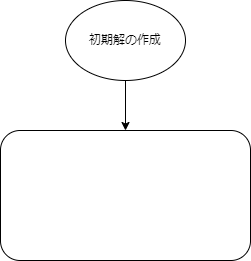

The diagram above was exported from draw.io. Its source (the exported page's mxGraphModel, read from the mxfile embedded in the PNG):
<mxGraphModel dx="404" dy="592" grid="1" gridSize="10" guides="1" tooltips="1" connect="1" arrows="1" fold="1" page="1" pageScale="1" pageWidth="827" pageHeight="1169" math="0" shadow="0">
  <root>
    <mxCell id="0" />
    <mxCell id="1" parent="0" />
    <mxCell id="2" value="" style="rounded=1;whiteSpace=wrap;html=1;" parent="1" vertex="1">
      <mxGeometry x="220" y="160" width="250" height="130" as="geometry" />
    </mxCell>
    <mxCell id="4" value="" style="edgeStyle=none;html=1;" parent="1" source="3" target="2" edge="1">
      <mxGeometry relative="1" as="geometry" />
    </mxCell>
    <mxCell id="3" value="初期解の作成" style="ellipse;whiteSpace=wrap;html=1;" parent="1" vertex="1">
      <mxGeometry x="285" y="30" width="120" height="80" as="geometry" />
    </mxCell>
  </root>
</mxGraphModel>